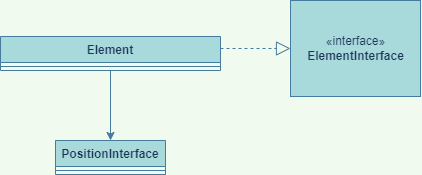

The diagram above was exported from draw.io. Its source (the exported page's mxGraphModel, read from the mxfile embedded in the PNG):
<mxGraphModel dx="1166" dy="1777" grid="1" gridSize="10" guides="1" tooltips="1" connect="1" arrows="1" fold="1" page="1" pageScale="1" pageWidth="827" pageHeight="1169" background="#F1FAEE" math="0" shadow="0">
  <root>
    <mxCell id="0" />
    <mxCell id="1" parent="0" />
    <mxCell id="0X6wbzoEkgWhse-E0eWf-1" value="«interface»&lt;br&gt;&lt;b&gt;ElementInterface&lt;/b&gt;" style="html=1;fillColor=#A8DADC;strokeColor=#457B9D;fontColor=#1D3557;" vertex="1" parent="1">
      <mxGeometry x="540" y="-1070" width="130" height="96" as="geometry" />
    </mxCell>
    <mxCell id="0X6wbzoEkgWhse-E0eWf-76" style="edgeStyle=orthogonalEdgeStyle;curved=0;rounded=1;sketch=0;orthogonalLoop=1;jettySize=auto;html=1;entryX=0.5;entryY=0;entryDx=0;entryDy=0;fontColor=#1D3557;strokeColor=#457B9D;fillColor=#A8DADC;" edge="1" parent="1" source="0X6wbzoEkgWhse-E0eWf-6" target="0X6wbzoEkgWhse-E0eWf-67">
      <mxGeometry relative="1" as="geometry" />
    </mxCell>
    <mxCell id="0X6wbzoEkgWhse-E0eWf-6" value="Element" style="swimlane;fontStyle=1;align=center;verticalAlign=top;childLayout=stackLayout;horizontal=1;startSize=26;horizontalStack=0;resizeParent=1;resizeParentMax=0;resizeLast=0;collapsible=1;marginBottom=0;fillColor=#A8DADC;strokeColor=#457B9D;fontColor=#1D3557;" vertex="1" parent="1">
      <mxGeometry x="250" y="-1034" width="220" height="34" as="geometry" />
    </mxCell>
    <mxCell id="0X6wbzoEkgWhse-E0eWf-8" value="" style="line;strokeWidth=1;fillColor=none;align=left;verticalAlign=middle;spacingTop=-1;spacingLeft=3;spacingRight=3;rotatable=0;labelPosition=right;points=[];portConstraint=eastwest;strokeColor=#457B9D;fontColor=#1D3557;labelBackgroundColor=#F1FAEE;" vertex="1" parent="0X6wbzoEkgWhse-E0eWf-6">
      <mxGeometry y="26" width="220" height="8" as="geometry" />
    </mxCell>
    <mxCell id="0X6wbzoEkgWhse-E0eWf-10" value="" style="endArrow=block;dashed=1;endFill=0;endSize=12;html=1;rounded=0;entryX=0;entryY=0.5;entryDx=0;entryDy=0;strokeColor=#457B9D;fontColor=#1D3557;labelBackgroundColor=#F1FAEE;" edge="1" parent="1" target="0X6wbzoEkgWhse-E0eWf-1">
      <mxGeometry width="160" relative="1" as="geometry">
        <mxPoint x="470" y="-1022" as="sourcePoint" />
        <mxPoint x="640" y="-559" as="targetPoint" />
      </mxGeometry>
    </mxCell>
    <mxCell id="0X6wbzoEkgWhse-E0eWf-67" value="PositionInterface" style="swimlane;fontStyle=1;align=center;verticalAlign=top;childLayout=stackLayout;horizontal=1;startSize=26;horizontalStack=0;resizeParent=1;resizeParentMax=0;resizeLast=0;collapsible=1;marginBottom=0;fillColor=#A8DADC;strokeColor=#457B9D;fontColor=#1D3557;" vertex="1" parent="1">
      <mxGeometry x="305" y="-930" width="110" height="34" as="geometry" />
    </mxCell>
    <mxCell id="0X6wbzoEkgWhse-E0eWf-68" value="" style="line;strokeWidth=1;fillColor=none;align=left;verticalAlign=middle;spacingTop=-1;spacingLeft=3;spacingRight=3;rotatable=0;labelPosition=right;points=[];portConstraint=eastwest;strokeColor=#457B9D;fontColor=#1D3557;labelBackgroundColor=#F1FAEE;" vertex="1" parent="0X6wbzoEkgWhse-E0eWf-67">
      <mxGeometry y="26" width="110" height="8" as="geometry" />
    </mxCell>
  </root>
</mxGraphModel>